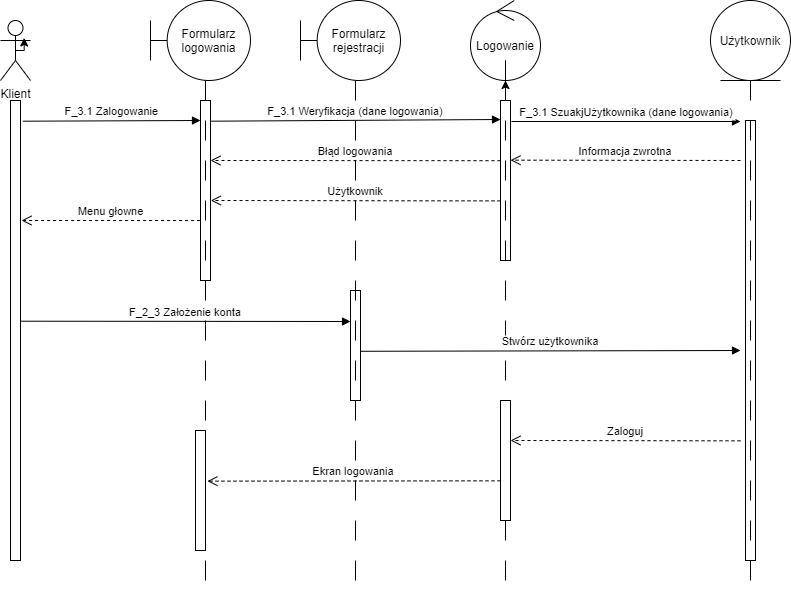

The diagram above was exported from draw.io. Its source (the exported page's mxGraphModel, read from the mxfile embedded in the PNG):
<mxGraphModel dx="1030" dy="650" grid="1" gridSize="10" guides="1" tooltips="1" connect="1" arrows="1" fold="1" page="1" pageScale="1" pageWidth="850" pageHeight="1100" math="0" shadow="0">
  <root>
    <mxCell id="0" />
    <mxCell id="1" parent="0" />
    <mxCell id="3nuBFxr9cyL0pnOWT2aG-7" value="Informacja zwrotna" style="verticalAlign=bottom;endArrow=open;dashed=1;endSize=8;exitX=0;exitY=0.95;shadow=0;strokeWidth=1;entryX=1.002;entryY=0.373;entryDx=0;entryDy=0;entryPerimeter=0;" parent="1" target="gOowgwjz2wCvU7NaPf---12" edge="1">
      <mxGeometry relative="1" as="geometry">
        <mxPoint x="610" y="199.99999999999977" as="targetPoint" />
        <mxPoint x="780" y="199.99999999999977" as="sourcePoint" />
      </mxGeometry>
    </mxCell>
    <mxCell id="3nuBFxr9cyL0pnOWT2aG-8" value="F_3.1 Zalogowanie" style="verticalAlign=bottom;endArrow=block;shadow=0;strokeWidth=1;exitX=1.237;exitY=0.045;exitDx=0;exitDy=0;exitPerimeter=0;" parent="1" source="gOowgwjz2wCvU7NaPf---4" edge="1">
      <mxGeometry relative="1" as="geometry">
        <mxPoint x="175" y="160.0000000000001" as="sourcePoint" />
        <mxPoint x="240" y="160" as="targetPoint" />
      </mxGeometry>
    </mxCell>
    <mxCell id="gOowgwjz2wCvU7NaPf---1" value="Klient" style="shape=umlActor;verticalLabelPosition=bottom;verticalAlign=top;html=1;" vertex="1" parent="1">
      <mxGeometry x="40" y="60" width="30" height="60" as="geometry" />
    </mxCell>
    <mxCell id="gOowgwjz2wCvU7NaPf---4" value="" style="points=[];perimeter=orthogonalPerimeter;rounded=0;shadow=0;strokeWidth=1;" vertex="1" parent="1">
      <mxGeometry x="50" y="140" width="10" height="460" as="geometry" />
    </mxCell>
    <mxCell id="gOowgwjz2wCvU7NaPf---5" value="" style="points=[];perimeter=orthogonalPerimeter;rounded=0;shadow=0;strokeWidth=1;labelBackgroundColor=#66B2FF;" vertex="1" parent="1">
      <mxGeometry x="240" y="140" width="10" height="180" as="geometry" />
    </mxCell>
    <mxCell id="gOowgwjz2wCvU7NaPf---6" value="Formularz logowania" style="shape=umlBoundary;whiteSpace=wrap;html=1;" vertex="1" parent="1">
      <mxGeometry x="190" y="40" width="100" height="80" as="geometry" />
    </mxCell>
    <mxCell id="gOowgwjz2wCvU7NaPf---7" value="Formularz rejestracji" style="shape=umlBoundary;whiteSpace=wrap;html=1;" vertex="1" parent="1">
      <mxGeometry x="340" y="40" width="100" height="80" as="geometry" />
    </mxCell>
    <mxCell id="gOowgwjz2wCvU7NaPf---8" value="Logowanie" style="ellipse;shape=umlControl;whiteSpace=wrap;html=1;" vertex="1" parent="1">
      <mxGeometry x="510" y="40" width="70" height="80" as="geometry" />
    </mxCell>
    <mxCell id="gOowgwjz2wCvU7NaPf---10" value="Użytkownik" style="ellipse;shape=umlEntity;whiteSpace=wrap;html=1;" vertex="1" parent="1">
      <mxGeometry x="750" y="40" width="80" height="80" as="geometry" />
    </mxCell>
    <mxCell id="gOowgwjz2wCvU7NaPf---12" value="" style="points=[];perimeter=orthogonalPerimeter;rounded=0;shadow=0;strokeWidth=1;" vertex="1" parent="1">
      <mxGeometry x="540" y="140" width="10" height="160" as="geometry" />
    </mxCell>
    <mxCell id="gOowgwjz2wCvU7NaPf---13" value="F_3.1 Weryfikacja (dane logowania)" style="verticalAlign=bottom;endArrow=block;shadow=0;strokeWidth=1;exitX=1.237;exitY=0.045;exitDx=0;exitDy=0;exitPerimeter=0;" edge="1" parent="1">
      <mxGeometry relative="1" as="geometry">
        <mxPoint x="249.9999999999999" y="160.70000000000005" as="sourcePoint" />
        <mxPoint x="540" y="159" as="targetPoint" />
      </mxGeometry>
    </mxCell>
    <mxCell id="gOowgwjz2wCvU7NaPf---14" value="" style="points=[];perimeter=orthogonalPerimeter;rounded=0;shadow=0;strokeWidth=1;" vertex="1" parent="1">
      <mxGeometry x="785" y="160" width="10" height="440" as="geometry" />
    </mxCell>
    <mxCell id="gOowgwjz2wCvU7NaPf---15" value="F_3.1 SzuakjUżytkownika (dane logowania)" style="verticalAlign=bottom;endArrow=block;shadow=0;strokeWidth=1;" edge="1" parent="1">
      <mxGeometry relative="1" as="geometry">
        <mxPoint x="551" y="161" as="sourcePoint" />
        <mxPoint x="780" y="161" as="targetPoint" />
      </mxGeometry>
    </mxCell>
    <mxCell id="gOowgwjz2wCvU7NaPf---16" style="edgeStyle=orthogonalEdgeStyle;rounded=0;orthogonalLoop=1;jettySize=auto;html=1;exitX=0.5;exitY=0.5;exitDx=0;exitDy=0;exitPerimeter=0;entryX=0.789;entryY=0.291;entryDx=0;entryDy=0;entryPerimeter=0;" edge="1" parent="1" source="gOowgwjz2wCvU7NaPf---1" target="gOowgwjz2wCvU7NaPf---1">
      <mxGeometry relative="1" as="geometry" />
    </mxCell>
    <mxCell id="gOowgwjz2wCvU7NaPf---17" value="Błąd logowania" style="verticalAlign=bottom;endArrow=open;dashed=1;endSize=8;exitX=0;exitY=0.95;shadow=0;strokeWidth=1;" edge="1" parent="1">
      <mxGeometry relative="1" as="geometry">
        <mxPoint x="250" y="200" as="targetPoint" />
        <mxPoint x="540" y="200.19999999999976" as="sourcePoint" />
      </mxGeometry>
    </mxCell>
    <mxCell id="gOowgwjz2wCvU7NaPf---18" value="Menu głowne" style="verticalAlign=bottom;endArrow=open;dashed=1;endSize=8;shadow=0;strokeWidth=1;exitX=-0.039;exitY=0.667;exitDx=0;exitDy=0;exitPerimeter=0;" edge="1" parent="1" source="gOowgwjz2wCvU7NaPf---5">
      <mxGeometry relative="1" as="geometry">
        <mxPoint x="61" y="260" as="targetPoint" />
        <mxPoint x="237" y="260" as="sourcePoint" />
      </mxGeometry>
    </mxCell>
    <mxCell id="gOowgwjz2wCvU7NaPf---20" value="Użytkownik" style="verticalAlign=bottom;endArrow=open;dashed=1;endSize=8;exitX=0;exitY=0.95;shadow=0;strokeWidth=1;entryX=1.032;entryY=0.13;entryDx=0;entryDy=0;entryPerimeter=0;" edge="1" parent="1">
      <mxGeometry relative="1" as="geometry">
        <mxPoint x="250.3199999999997" y="239.99999999999994" as="targetPoint" />
        <mxPoint x="539.9999999999998" y="240.3999999999998" as="sourcePoint" />
      </mxGeometry>
    </mxCell>
    <mxCell id="gOowgwjz2wCvU7NaPf---21" value="F_2_3 Założenie konta" style="verticalAlign=bottom;endArrow=block;shadow=0;strokeWidth=1;exitX=1.237;exitY=0.045;exitDx=0;exitDy=0;exitPerimeter=0;" edge="1" parent="1">
      <mxGeometry relative="1" as="geometry">
        <mxPoint x="60.00000000000012" y="360.70000000000005" as="sourcePoint" />
        <mxPoint x="390" y="361" as="targetPoint" />
      </mxGeometry>
    </mxCell>
    <mxCell id="gOowgwjz2wCvU7NaPf---22" value="" style="line;strokeWidth=1;direction=south;html=1;dashed=1;dashPattern=20 20;labelBackgroundColor=#ffffff;" vertex="1" parent="1">
      <mxGeometry x="240" y="120" width="10" height="510" as="geometry" />
    </mxCell>
    <mxCell id="gOowgwjz2wCvU7NaPf---26" value="" style="edgeStyle=orthogonalEdgeStyle;rounded=0;orthogonalLoop=1;jettySize=auto;html=1;" edge="1" parent="1" source="gOowgwjz2wCvU7NaPf---25" target="gOowgwjz2wCvU7NaPf---8">
      <mxGeometry relative="1" as="geometry" />
    </mxCell>
    <mxCell id="gOowgwjz2wCvU7NaPf---25" value="" style="line;strokeWidth=1;direction=south;html=1;dashed=1;dashPattern=20 20;labelBackgroundColor=#ffffff;" vertex="1" parent="1">
      <mxGeometry x="540" y="120" width="10" height="500" as="geometry" />
    </mxCell>
    <mxCell id="gOowgwjz2wCvU7NaPf---27" value="" style="line;strokeWidth=1;direction=south;html=1;dashed=1;dashPattern=20 20;labelBackgroundColor=#ffffff;" vertex="1" parent="1">
      <mxGeometry x="785" y="120" width="10" height="520" as="geometry" />
    </mxCell>
    <mxCell id="gOowgwjz2wCvU7NaPf---28" value="" style="points=[];perimeter=orthogonalPerimeter;rounded=0;shadow=0;strokeWidth=1;" vertex="1" parent="1">
      <mxGeometry x="390" y="330" width="10" height="110" as="geometry" />
    </mxCell>
    <mxCell id="gOowgwjz2wCvU7NaPf---29" value="" style="line;strokeWidth=1;direction=south;html=1;dashed=1;dashPattern=20 20;labelBackgroundColor=#ffffff;" vertex="1" parent="1">
      <mxGeometry x="390" y="120" width="10" height="500" as="geometry" />
    </mxCell>
    <mxCell id="gOowgwjz2wCvU7NaPf---31" value="Stwórz użytkownika" style="verticalAlign=bottom;endArrow=block;shadow=0;strokeWidth=1;exitX=1.237;exitY=0.045;exitDx=0;exitDy=0;exitPerimeter=0;" edge="1" parent="1">
      <mxGeometry relative="1" as="geometry">
        <mxPoint x="400.0000000000002" y="390.78000000000003" as="sourcePoint" />
        <mxPoint x="780" y="390" as="targetPoint" />
      </mxGeometry>
    </mxCell>
    <mxCell id="gOowgwjz2wCvU7NaPf---33" value="" style="points=[];perimeter=orthogonalPerimeter;rounded=0;shadow=0;strokeWidth=1;" vertex="1" parent="1">
      <mxGeometry x="540" y="440" width="10" height="120" as="geometry" />
    </mxCell>
    <mxCell id="gOowgwjz2wCvU7NaPf---34" value="Zaloguj" style="verticalAlign=bottom;endArrow=open;dashed=1;endSize=8;exitX=0;exitY=0.95;shadow=0;strokeWidth=1;entryX=1.002;entryY=0.373;entryDx=0;entryDy=0;entryPerimeter=0;" edge="1" parent="1">
      <mxGeometry relative="1" as="geometry">
        <mxPoint x="550" y="479.99999999999994" as="targetPoint" />
        <mxPoint x="779.98" y="480.31999999999977" as="sourcePoint" />
      </mxGeometry>
    </mxCell>
    <mxCell id="gOowgwjz2wCvU7NaPf---37" value="Ekran logowania" style="verticalAlign=bottom;endArrow=open;dashed=1;endSize=8;exitX=0;exitY=0.95;shadow=0;strokeWidth=1;entryX=1.192;entryY=0.422;entryDx=0;entryDy=0;entryPerimeter=0;" edge="1" parent="1" target="gOowgwjz2wCvU7NaPf---38">
      <mxGeometry relative="1" as="geometry">
        <mxPoint x="240" y="520" as="targetPoint" />
        <mxPoint x="539.98" y="520.3199999999997" as="sourcePoint" />
      </mxGeometry>
    </mxCell>
    <mxCell id="gOowgwjz2wCvU7NaPf---38" value="" style="points=[];perimeter=orthogonalPerimeter;rounded=0;shadow=0;strokeWidth=1;" vertex="1" parent="1">
      <mxGeometry x="235" y="470" width="10" height="120" as="geometry" />
    </mxCell>
  </root>
</mxGraphModel>